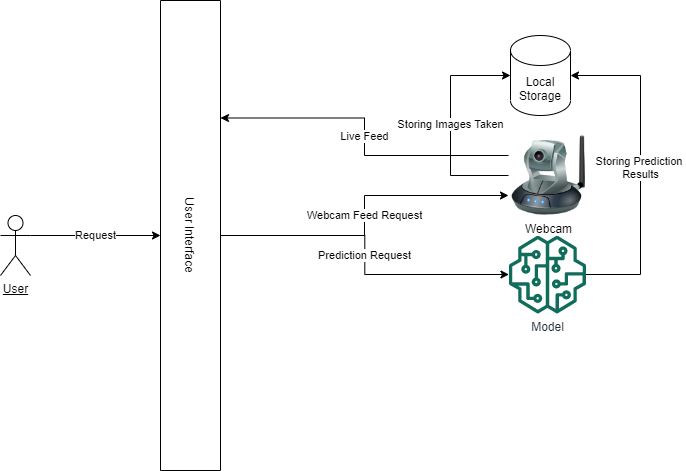

The diagram above was exported from draw.io. Its source (the exported page's mxGraphModel, read from the mxfile embedded in the PNG):
<mxGraphModel dx="1038" dy="617" grid="1" gridSize="10" guides="1" tooltips="1" connect="1" arrows="1" fold="1" page="1" pageScale="1" pageWidth="850" pageHeight="1100" math="0" shadow="0">
  <root>
    <mxCell id="0" />
    <mxCell id="1" parent="0" />
    <mxCell id="RXs2_RBHEWDNBU2YPwmz-6" value="Request" style="edgeStyle=orthogonalEdgeStyle;rounded=0;orthogonalLoop=1;jettySize=auto;html=1;exitX=1;exitY=0.3333333333333333;exitDx=0;exitDy=0;exitPerimeter=0;entryX=0.5;entryY=1;entryDx=0;entryDy=0;" edge="1" parent="1" source="RXs2_RBHEWDNBU2YPwmz-1" target="RXs2_RBHEWDNBU2YPwmz-2">
      <mxGeometry relative="1" as="geometry" />
    </mxCell>
    <mxCell id="RXs2_RBHEWDNBU2YPwmz-1" value="User" style="shape=umlActor;verticalLabelPosition=bottom;verticalAlign=top;html=1;outlineConnect=0;fontStyle=4" vertex="1" parent="1">
      <mxGeometry x="90" y="260" width="30" height="60" as="geometry" />
    </mxCell>
    <mxCell id="RXs2_RBHEWDNBU2YPwmz-7" value="Prediction Request" style="edgeStyle=orthogonalEdgeStyle;rounded=0;orthogonalLoop=1;jettySize=auto;html=1;" edge="1" parent="1" source="RXs2_RBHEWDNBU2YPwmz-2" target="RXs2_RBHEWDNBU2YPwmz-4">
      <mxGeometry relative="1" as="geometry" />
    </mxCell>
    <mxCell id="RXs2_RBHEWDNBU2YPwmz-11" value="Webcam Feed Request" style="edgeStyle=orthogonalEdgeStyle;rounded=0;orthogonalLoop=1;jettySize=auto;html=1;exitX=0.5;exitY=0;exitDx=0;exitDy=0;entryX=0;entryY=0.75;entryDx=0;entryDy=0;" edge="1" parent="1" source="RXs2_RBHEWDNBU2YPwmz-2" target="RXs2_RBHEWDNBU2YPwmz-9">
      <mxGeometry relative="1" as="geometry" />
    </mxCell>
    <mxCell id="RXs2_RBHEWDNBU2YPwmz-2" value="User Interface" style="rounded=0;whiteSpace=wrap;html=1;rotation=90;" vertex="1" parent="1">
      <mxGeometry x="45" y="250" width="470" height="60" as="geometry" />
    </mxCell>
    <mxCell id="RXs2_RBHEWDNBU2YPwmz-15" value="Storing Prediction&amp;nbsp;&lt;br&gt;Results" style="edgeStyle=orthogonalEdgeStyle;rounded=0;orthogonalLoop=1;jettySize=auto;html=1;startArrow=classic;startFill=1;endArrow=none;endFill=0;" edge="1" parent="1" source="RXs2_RBHEWDNBU2YPwmz-3" target="RXs2_RBHEWDNBU2YPwmz-4">
      <mxGeometry relative="1" as="geometry">
        <mxPoint x="740" y="300" as="targetPoint" />
        <Array as="points">
          <mxPoint x="730" y="120" />
          <mxPoint x="730" y="319" />
        </Array>
      </mxGeometry>
    </mxCell>
    <mxCell id="RXs2_RBHEWDNBU2YPwmz-17" value="Storing Images Taken" style="edgeStyle=orthogonalEdgeStyle;rounded=0;orthogonalLoop=1;jettySize=auto;html=1;exitX=0;exitY=0.5;exitDx=0;exitDy=0;exitPerimeter=0;startArrow=classic;startFill=1;endArrow=none;endFill=0;entryX=0;entryY=0.5;entryDx=0;entryDy=0;" edge="1" parent="1" source="RXs2_RBHEWDNBU2YPwmz-3" target="RXs2_RBHEWDNBU2YPwmz-9">
      <mxGeometry relative="1" as="geometry">
        <mxPoint x="550" y="220" as="targetPoint" />
        <Array as="points">
          <mxPoint x="540" y="120" />
          <mxPoint x="540" y="220" />
        </Array>
      </mxGeometry>
    </mxCell>
    <mxCell id="RXs2_RBHEWDNBU2YPwmz-3" value="Local Storage" style="shape=cylinder3;whiteSpace=wrap;html=1;boundedLbl=1;backgroundOutline=1;size=15;" vertex="1" parent="1">
      <mxGeometry x="600" y="80" width="60" height="80" as="geometry" />
    </mxCell>
    <mxCell id="RXs2_RBHEWDNBU2YPwmz-4" value="Model" style="outlineConnect=0;fontColor=#232F3E;gradientColor=none;fillColor=#116D5B;strokeColor=none;dashed=0;verticalLabelPosition=bottom;verticalAlign=top;align=center;html=1;fontSize=12;fontStyle=0;aspect=fixed;pointerEvents=1;shape=mxgraph.aws4.sagemaker_model;" vertex="1" parent="1">
      <mxGeometry x="598" y="280" width="78" height="78" as="geometry" />
    </mxCell>
    <mxCell id="RXs2_RBHEWDNBU2YPwmz-13" value="Live Feed" style="edgeStyle=orthogonalEdgeStyle;rounded=0;orthogonalLoop=1;jettySize=auto;html=1;exitX=0;exitY=0.25;exitDx=0;exitDy=0;entryX=0.25;entryY=0;entryDx=0;entryDy=0;" edge="1" parent="1" source="RXs2_RBHEWDNBU2YPwmz-9" target="RXs2_RBHEWDNBU2YPwmz-2">
      <mxGeometry relative="1" as="geometry" />
    </mxCell>
    <mxCell id="RXs2_RBHEWDNBU2YPwmz-9" value="Webcam" style="image;html=1;image=img/lib/clip_art/networking/Ip_Camera_128x128.png" vertex="1" parent="1">
      <mxGeometry x="598" y="180" width="80" height="80" as="geometry" />
    </mxCell>
  </root>
</mxGraphModel>